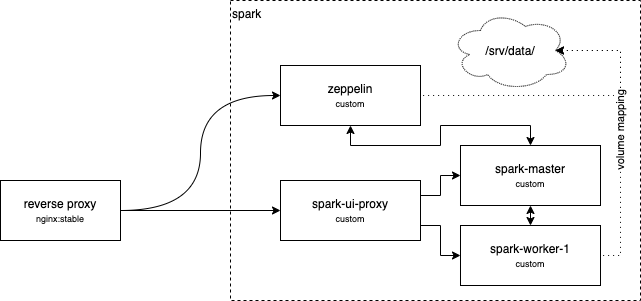

The diagram above was exported from draw.io. Its source (the exported page's mxGraphModel, read from the mxfile embedded in the PNG):
<mxGraphModel dx="1762" dy="835" grid="1" gridSize="10" guides="1" tooltips="1" connect="1" arrows="1" fold="1" page="1" pageScale="1" pageWidth="827" pageHeight="1169" math="0" shadow="0">
  <root>
    <mxCell id="0" />
    <mxCell id="1" parent="0" />
    <mxCell id="V8K7YwybYtDJLh5ogMzE-18" value="spark" style="rounded=0;whiteSpace=wrap;html=1;dashed=1;align=left;verticalAlign=top;" parent="1" vertex="1">
      <mxGeometry x="300" y="40" width="410" height="300" as="geometry" />
    </mxCell>
    <mxCell id="V8K7YwybYtDJLh5ogMzE-36" style="edgeStyle=orthogonalEdgeStyle;rounded=0;orthogonalLoop=1;jettySize=auto;html=1;exitX=1;exitY=0.5;exitDx=0;exitDy=0;entryX=0;entryY=0.5;entryDx=0;entryDy=0;startArrow=none;startFill=0;elbow=vertical;curved=1;" parent="1" source="V8K7YwybYtDJLh5ogMzE-1" target="V8K7YwybYtDJLh5ogMzE-21" edge="1">
      <mxGeometry relative="1" as="geometry" />
    </mxCell>
    <mxCell id="V8K7YwybYtDJLh5ogMzE-37" style="edgeStyle=orthogonalEdgeStyle;rounded=0;orthogonalLoop=1;jettySize=auto;html=1;exitX=1;exitY=0.5;exitDx=0;exitDy=0;entryX=0;entryY=0.5;entryDx=0;entryDy=0;startArrow=none;startFill=0;elbow=vertical;curved=1;" parent="1" source="V8K7YwybYtDJLh5ogMzE-1" target="V8K7YwybYtDJLh5ogMzE-30" edge="1">
      <mxGeometry relative="1" as="geometry" />
    </mxCell>
    <mxCell id="V8K7YwybYtDJLh5ogMzE-1" value="reverse proxy&lt;br&gt;&lt;font style=&quot;font-size: 9px&quot;&gt;nginx:stable&lt;/font&gt;" style="rounded=0;whiteSpace=wrap;html=1;" parent="1" vertex="1">
      <mxGeometry x="70" y="220" width="120" height="60" as="geometry" />
    </mxCell>
    <mxCell id="V8K7YwybYtDJLh5ogMzE-20" style="edgeStyle=orthogonalEdgeStyle;rounded=0;orthogonalLoop=1;jettySize=auto;html=1;exitX=0.5;exitY=1;exitDx=0;exitDy=0;entryX=0.5;entryY=0;entryDx=0;entryDy=0;startArrow=classic;startFill=1;" parent="1" source="V8K7YwybYtDJLh5ogMzE-21" target="V8K7YwybYtDJLh5ogMzE-24" edge="1">
      <mxGeometry relative="1" as="geometry" />
    </mxCell>
    <mxCell id="V8K7YwybYtDJLh5ogMzE-21" value="zeppelin&lt;br&gt;&lt;font style=&quot;font-size: 9px&quot;&gt;custom&lt;/font&gt;" style="rounded=0;whiteSpace=wrap;html=1;" parent="1" vertex="1">
      <mxGeometry x="350" y="105" width="140" height="60" as="geometry" />
    </mxCell>
    <mxCell id="V8K7YwybYtDJLh5ogMzE-23" style="edgeStyle=orthogonalEdgeStyle;rounded=0;orthogonalLoop=1;jettySize=auto;html=1;exitX=0.5;exitY=1;exitDx=0;exitDy=0;entryX=0.5;entryY=0;entryDx=0;entryDy=0;startArrow=classic;startFill=1;" parent="1" source="V8K7YwybYtDJLh5ogMzE-24" target="V8K7YwybYtDJLh5ogMzE-26" edge="1">
      <mxGeometry relative="1" as="geometry" />
    </mxCell>
    <mxCell id="V8K7YwybYtDJLh5ogMzE-24" value="spark-master&lt;br&gt;&lt;font style=&quot;font-size: 9px&quot;&gt;custom&lt;/font&gt;" style="rounded=0;whiteSpace=wrap;html=1;" parent="1" vertex="1">
      <mxGeometry x="530" y="185" width="140" height="60" as="geometry" />
    </mxCell>
    <mxCell id="V8K7YwybYtDJLh5ogMzE-26" value="spark-worker-1&lt;br&gt;&lt;font style=&quot;font-size: 9px&quot;&gt;custom&lt;/font&gt;" style="rounded=0;whiteSpace=wrap;html=1;" parent="1" vertex="1">
      <mxGeometry x="530" y="265" width="140" height="60" as="geometry" />
    </mxCell>
    <mxCell id="V8K7YwybYtDJLh5ogMzE-31" style="edgeStyle=orthogonalEdgeStyle;rounded=0;orthogonalLoop=1;jettySize=auto;html=1;exitX=1;exitY=0.25;exitDx=0;exitDy=0;entryX=0;entryY=0.5;entryDx=0;entryDy=0;startArrow=none;startFill=0;" parent="1" source="V8K7YwybYtDJLh5ogMzE-30" target="V8K7YwybYtDJLh5ogMzE-24" edge="1">
      <mxGeometry relative="1" as="geometry" />
    </mxCell>
    <mxCell id="V8K7YwybYtDJLh5ogMzE-32" style="edgeStyle=orthogonalEdgeStyle;rounded=0;orthogonalLoop=1;jettySize=auto;html=1;exitX=1;exitY=0.75;exitDx=0;exitDy=0;entryX=0;entryY=0.5;entryDx=0;entryDy=0;startArrow=none;startFill=0;" parent="1" source="V8K7YwybYtDJLh5ogMzE-30" target="V8K7YwybYtDJLh5ogMzE-26" edge="1">
      <mxGeometry relative="1" as="geometry" />
    </mxCell>
    <mxCell id="V8K7YwybYtDJLh5ogMzE-30" value="spark-ui-proxy&lt;br&gt;&lt;font style=&quot;font-size: 9px&quot;&gt;custom&lt;/font&gt;" style="rounded=0;whiteSpace=wrap;html=1;" parent="1" vertex="1">
      <mxGeometry x="350" y="220" width="140" height="60" as="geometry" />
    </mxCell>
    <mxCell id="V8K7YwybYtDJLh5ogMzE-45" value="" style="edgeStyle=orthogonalEdgeStyle;rounded=0;orthogonalLoop=1;jettySize=auto;html=1;exitX=0.875;exitY=0.5;exitDx=0;exitDy=0;exitPerimeter=0;entryX=1;entryY=0.5;entryDx=0;entryDy=0;startArrow=classic;startFill=1;endArrow=none;endFill=0;dashed=1;dashPattern=1 4;" parent="1" source="V8K7YwybYtDJLh5ogMzE-39" target="V8K7YwybYtDJLh5ogMzE-21" edge="1">
      <mxGeometry relative="1" as="geometry">
        <Array as="points">
          <mxPoint x="690" y="90" />
          <mxPoint x="690" y="135" />
        </Array>
      </mxGeometry>
    </mxCell>
    <mxCell id="V8K7YwybYtDJLh5ogMzE-39" value="/srv/data/&lt;font style=&quot;font-size: 9px&quot;&gt;&lt;br&gt;&lt;/font&gt;" style="ellipse;shape=cloud;whiteSpace=wrap;html=1;dashed=1;dashPattern=1 1;" parent="1" vertex="1">
      <mxGeometry x="520" y="50" width="120" height="80" as="geometry" />
    </mxCell>
    <mxCell id="V8K7YwybYtDJLh5ogMzE-43" value="&lt;span style=&quot;color: rgb(0 , 0 , 0) ; font-family: &amp;#34;helvetica&amp;#34; ; font-size: 11px ; font-style: normal ; font-weight: 400 ; letter-spacing: normal ; text-align: center ; text-indent: 0px ; text-transform: none ; word-spacing: 0px ; background-color: rgb(255 , 255 , 255) ; display: inline ; float: none&quot;&gt;volume mapping&lt;/span&gt;" style="edgeStyle=orthogonalEdgeStyle;rounded=0;orthogonalLoop=1;jettySize=auto;html=1;exitX=0.875;exitY=0.5;exitDx=0;exitDy=0;exitPerimeter=0;entryX=1;entryY=0.5;entryDx=0;entryDy=0;startArrow=classic;startFill=1;endArrow=none;endFill=0;dashed=1;dashPattern=1 4;horizontal=0;" parent="1" source="V8K7YwybYtDJLh5ogMzE-39" target="V8K7YwybYtDJLh5ogMzE-26" edge="1">
      <mxGeometry relative="1" as="geometry">
        <Array as="points">
          <mxPoint x="690" y="90" />
          <mxPoint x="690" y="295" />
        </Array>
      </mxGeometry>
    </mxCell>
  </root>
</mxGraphModel>